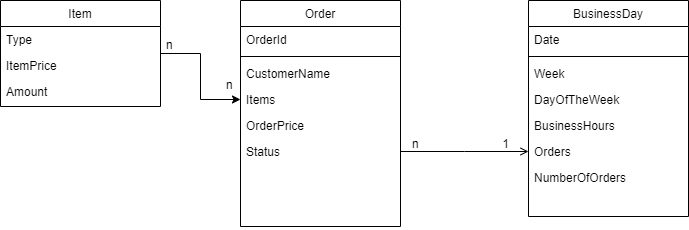

The diagram above was exported from draw.io. Its source (the exported page's mxGraphModel, read from the mxfile embedded in the PNG):
<mxGraphModel dx="1674" dy="718" grid="1" gridSize="10" guides="1" tooltips="1" connect="1" arrows="1" fold="1" page="1" pageScale="1" pageWidth="827" pageHeight="1169" math="0" shadow="0">
  <root>
    <mxCell id="WIyWlLk6GJQsqaUBKTNV-0" />
    <mxCell id="WIyWlLk6GJQsqaUBKTNV-1" parent="WIyWlLk6GJQsqaUBKTNV-0" />
    <mxCell id="zkfFHV4jXpPFQw0GAbJ--0" value="Order" style="swimlane;fontStyle=0;align=center;verticalAlign=top;childLayout=stackLayout;horizontal=1;startSize=26;horizontalStack=0;resizeParent=1;resizeLast=0;collapsible=1;marginBottom=0;rounded=0;shadow=0;strokeWidth=1;" parent="WIyWlLk6GJQsqaUBKTNV-1" vertex="1">
      <mxGeometry x="310" y="224" width="160" height="226" as="geometry">
        <mxRectangle x="230" y="140" width="160" height="26" as="alternateBounds" />
      </mxGeometry>
    </mxCell>
    <mxCell id="zkfFHV4jXpPFQw0GAbJ--1" value="OrderId" style="text;align=left;verticalAlign=top;spacingLeft=4;spacingRight=4;overflow=hidden;rotatable=0;points=[[0,0.5],[1,0.5]];portConstraint=eastwest;" parent="zkfFHV4jXpPFQw0GAbJ--0" vertex="1">
      <mxGeometry y="26" width="160" height="26" as="geometry" />
    </mxCell>
    <mxCell id="zkfFHV4jXpPFQw0GAbJ--4" value="" style="line;html=1;strokeWidth=1;align=left;verticalAlign=middle;spacingTop=-1;spacingLeft=3;spacingRight=3;rotatable=0;labelPosition=right;points=[];portConstraint=eastwest;" parent="zkfFHV4jXpPFQw0GAbJ--0" vertex="1">
      <mxGeometry y="52" width="160" height="8" as="geometry" />
    </mxCell>
    <mxCell id="zkfFHV4jXpPFQw0GAbJ--2" value="CustomerName" style="text;align=left;verticalAlign=top;spacingLeft=4;spacingRight=4;overflow=hidden;rotatable=0;points=[[0,0.5],[1,0.5]];portConstraint=eastwest;rounded=0;shadow=0;html=0;" parent="zkfFHV4jXpPFQw0GAbJ--0" vertex="1">
      <mxGeometry y="60" width="160" height="26" as="geometry" />
    </mxCell>
    <mxCell id="zkfFHV4jXpPFQw0GAbJ--3" value="Items" style="text;align=left;verticalAlign=top;spacingLeft=4;spacingRight=4;overflow=hidden;rotatable=0;points=[[0,0.5],[1,0.5]];portConstraint=eastwest;rounded=0;shadow=0;html=0;" parent="zkfFHV4jXpPFQw0GAbJ--0" vertex="1">
      <mxGeometry y="86" width="160" height="26" as="geometry" />
    </mxCell>
    <mxCell id="tM0lvOYt5C6ySAXwJG0_-14" value="OrderPrice" style="text;align=left;verticalAlign=top;spacingLeft=4;spacingRight=4;overflow=hidden;rotatable=0;points=[[0,0.5],[1,0.5]];portConstraint=eastwest;rounded=0;shadow=0;html=0;" parent="zkfFHV4jXpPFQw0GAbJ--0" vertex="1">
      <mxGeometry y="112" width="160" height="26" as="geometry" />
    </mxCell>
    <mxCell id="zkfFHV4jXpPFQw0GAbJ--5" value="Status" style="text;align=left;verticalAlign=top;spacingLeft=4;spacingRight=4;overflow=hidden;rotatable=0;points=[[0,0.5],[1,0.5]];portConstraint=eastwest;" parent="zkfFHV4jXpPFQw0GAbJ--0" vertex="1">
      <mxGeometry y="138" width="160" height="88" as="geometry" />
    </mxCell>
    <mxCell id="zkfFHV4jXpPFQw0GAbJ--17" value="BusinessDay" style="swimlane;fontStyle=0;align=center;verticalAlign=top;childLayout=stackLayout;horizontal=1;startSize=26;horizontalStack=0;resizeParent=1;resizeLast=0;collapsible=1;marginBottom=0;rounded=0;shadow=0;strokeWidth=1;" parent="WIyWlLk6GJQsqaUBKTNV-1" vertex="1">
      <mxGeometry x="598" y="224" width="160" height="216" as="geometry">
        <mxRectangle x="550" y="140" width="160" height="26" as="alternateBounds" />
      </mxGeometry>
    </mxCell>
    <mxCell id="zkfFHV4jXpPFQw0GAbJ--18" value="Date" style="text;align=left;verticalAlign=top;spacingLeft=4;spacingRight=4;overflow=hidden;rotatable=0;points=[[0,0.5],[1,0.5]];portConstraint=eastwest;" parent="zkfFHV4jXpPFQw0GAbJ--17" vertex="1">
      <mxGeometry y="26" width="160" height="26" as="geometry" />
    </mxCell>
    <mxCell id="zkfFHV4jXpPFQw0GAbJ--23" value="" style="line;html=1;strokeWidth=1;align=left;verticalAlign=middle;spacingTop=-1;spacingLeft=3;spacingRight=3;rotatable=0;labelPosition=right;points=[];portConstraint=eastwest;" parent="zkfFHV4jXpPFQw0GAbJ--17" vertex="1">
      <mxGeometry y="52" width="160" height="8" as="geometry" />
    </mxCell>
    <mxCell id="zkfFHV4jXpPFQw0GAbJ--19" value="Week" style="text;align=left;verticalAlign=top;spacingLeft=4;spacingRight=4;overflow=hidden;rotatable=0;points=[[0,0.5],[1,0.5]];portConstraint=eastwest;rounded=0;shadow=0;html=0;" parent="zkfFHV4jXpPFQw0GAbJ--17" vertex="1">
      <mxGeometry y="60" width="160" height="26" as="geometry" />
    </mxCell>
    <mxCell id="tM0lvOYt5C6ySAXwJG0_-1" value="DayOfTheWeek" style="text;align=left;verticalAlign=top;spacingLeft=4;spacingRight=4;overflow=hidden;rotatable=0;points=[[0,0.5],[1,0.5]];portConstraint=eastwest;rounded=0;shadow=0;html=0;" parent="zkfFHV4jXpPFQw0GAbJ--17" vertex="1">
      <mxGeometry y="86" width="160" height="26" as="geometry" />
    </mxCell>
    <mxCell id="EucqtGBpOPwzZeGyIpsW-0" value="BusinessHours" style="text;align=left;verticalAlign=top;spacingLeft=4;spacingRight=4;overflow=hidden;rotatable=0;points=[[0,0.5],[1,0.5]];portConstraint=eastwest;rounded=0;shadow=0;html=0;" vertex="1" parent="zkfFHV4jXpPFQw0GAbJ--17">
      <mxGeometry y="112" width="160" height="26" as="geometry" />
    </mxCell>
    <mxCell id="zkfFHV4jXpPFQw0GAbJ--20" value="Orders" style="text;align=left;verticalAlign=top;spacingLeft=4;spacingRight=4;overflow=hidden;rotatable=0;points=[[0,0.5],[1,0.5]];portConstraint=eastwest;rounded=0;shadow=0;html=0;" parent="zkfFHV4jXpPFQw0GAbJ--17" vertex="1">
      <mxGeometry y="138" width="160" height="26" as="geometry" />
    </mxCell>
    <mxCell id="tM0lvOYt5C6ySAXwJG0_-0" value="NumberOfOrders" style="text;align=left;verticalAlign=top;spacingLeft=4;spacingRight=4;overflow=hidden;rotatable=0;points=[[0,0.5],[1,0.5]];portConstraint=eastwest;rounded=0;shadow=0;html=0;" parent="zkfFHV4jXpPFQw0GAbJ--17" vertex="1">
      <mxGeometry y="164" width="160" height="26" as="geometry" />
    </mxCell>
    <mxCell id="zkfFHV4jXpPFQw0GAbJ--26" value="" style="endArrow=open;shadow=0;strokeWidth=1;rounded=0;endFill=1;edgeStyle=elbowEdgeStyle;elbow=vertical;entryX=0;entryY=0.5;entryDx=0;entryDy=0;" parent="WIyWlLk6GJQsqaUBKTNV-1" source="zkfFHV4jXpPFQw0GAbJ--0" target="zkfFHV4jXpPFQw0GAbJ--20" edge="1">
      <mxGeometry x="0.5" y="41" relative="1" as="geometry">
        <mxPoint x="470" y="296" as="sourcePoint" />
        <mxPoint x="630" y="296" as="targetPoint" />
        <mxPoint x="-40" y="32" as="offset" />
      </mxGeometry>
    </mxCell>
    <mxCell id="zkfFHV4jXpPFQw0GAbJ--27" value="n" style="resizable=0;align=left;verticalAlign=bottom;labelBackgroundColor=none;fontSize=12;" parent="zkfFHV4jXpPFQw0GAbJ--26" connectable="0" vertex="1">
      <mxGeometry x="-1" relative="1" as="geometry">
        <mxPoint x="10" y="1" as="offset" />
      </mxGeometry>
    </mxCell>
    <mxCell id="zkfFHV4jXpPFQw0GAbJ--28" value="1" style="resizable=0;align=right;verticalAlign=bottom;labelBackgroundColor=none;fontSize=12;" parent="zkfFHV4jXpPFQw0GAbJ--26" connectable="0" vertex="1">
      <mxGeometry x="1" relative="1" as="geometry">
        <mxPoint x="-18" y="1" as="offset" />
      </mxGeometry>
    </mxCell>
    <mxCell id="tM0lvOYt5C6ySAXwJG0_-10" style="edgeStyle=orthogonalEdgeStyle;rounded=0;orthogonalLoop=1;jettySize=auto;html=1;entryX=0;entryY=0.5;entryDx=0;entryDy=0;" parent="WIyWlLk6GJQsqaUBKTNV-1" source="tM0lvOYt5C6ySAXwJG0_-2" target="zkfFHV4jXpPFQw0GAbJ--3" edge="1">
      <mxGeometry relative="1" as="geometry" />
    </mxCell>
    <mxCell id="tM0lvOYt5C6ySAXwJG0_-2" value="Item" style="swimlane;fontStyle=0;align=center;verticalAlign=top;childLayout=stackLayout;horizontal=1;startSize=26;horizontalStack=0;resizeParent=1;resizeLast=0;collapsible=1;marginBottom=0;rounded=0;shadow=0;strokeWidth=1;" parent="WIyWlLk6GJQsqaUBKTNV-1" vertex="1">
      <mxGeometry x="70" y="224" width="160" height="106" as="geometry">
        <mxRectangle x="230" y="140" width="160" height="26" as="alternateBounds" />
      </mxGeometry>
    </mxCell>
    <mxCell id="tM0lvOYt5C6ySAXwJG0_-3" value="Type" style="text;align=left;verticalAlign=top;spacingLeft=4;spacingRight=4;overflow=hidden;rotatable=0;points=[[0,0.5],[1,0.5]];portConstraint=eastwest;" parent="tM0lvOYt5C6ySAXwJG0_-2" vertex="1">
      <mxGeometry y="26" width="160" height="26" as="geometry" />
    </mxCell>
    <mxCell id="tM0lvOYt5C6ySAXwJG0_-9" value="ItemPrice" style="text;align=left;verticalAlign=top;spacingLeft=4;spacingRight=4;overflow=hidden;rotatable=0;points=[[0,0.5],[1,0.5]];portConstraint=eastwest;rounded=0;shadow=0;html=0;" parent="tM0lvOYt5C6ySAXwJG0_-2" vertex="1">
      <mxGeometry y="52" width="160" height="26" as="geometry" />
    </mxCell>
    <mxCell id="tM0lvOYt5C6ySAXwJG0_-5" value="Amount" style="text;align=left;verticalAlign=top;spacingLeft=4;spacingRight=4;overflow=hidden;rotatable=0;points=[[0,0.5],[1,0.5]];portConstraint=eastwest;rounded=0;shadow=0;html=0;" parent="tM0lvOYt5C6ySAXwJG0_-2" vertex="1">
      <mxGeometry y="78" width="160" height="26" as="geometry" />
    </mxCell>
    <mxCell id="tM0lvOYt5C6ySAXwJG0_-11" value="n" style="resizable=0;align=left;verticalAlign=bottom;labelBackgroundColor=none;fontSize=12;" parent="WIyWlLk6GJQsqaUBKTNV-1" connectable="0" vertex="1">
      <mxGeometry x="490" y="360" as="geometry">
        <mxPoint x="-256" y="-83" as="offset" />
      </mxGeometry>
    </mxCell>
    <mxCell id="tM0lvOYt5C6ySAXwJG0_-13" value="n" style="resizable=0;align=left;verticalAlign=bottom;labelBackgroundColor=none;fontSize=12;" parent="WIyWlLk6GJQsqaUBKTNV-1" connectable="0" vertex="1">
      <mxGeometry x="550" y="400" as="geometry">
        <mxPoint x="-256" y="-83" as="offset" />
      </mxGeometry>
    </mxCell>
  </root>
</mxGraphModel>